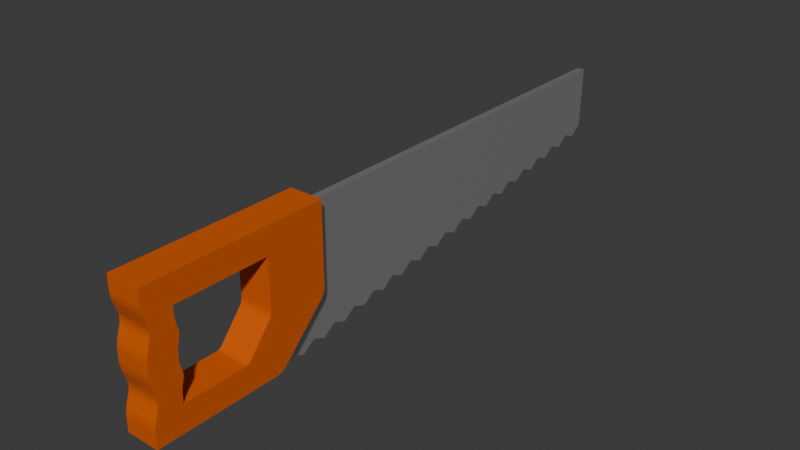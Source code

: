 # Source: Saw.blend  (saved by Blender 4.0.36; exported with 4.5.12 LTS)
import bpy
from mathutils import Matrix  # noqa: F401  (used for matrix-valued properties, if any)

bpy.ops.wm.read_factory_settings(use_empty=True)
scene = bpy.context.scene
scene.name = 'Scene'

# ---- collections
col_collection = bpy.data.collections.new('Collection'); scene.collection.children.link(col_collection)

# ---- materials (node trees are filled in below, after node groups)
mat_material_001 = bpy.data.materials.new('Material.001')
mat_material_001.use_transparent_shadow = False
mat_material_002 = bpy.data.materials.new('Material.002')
mat_material_002.use_transparent_shadow = False

# ---- material node trees
mat_material_001.use_nodes = True; mat_material_001.node_tree.nodes.clear()
_N = mat_material_001.node_tree.nodes; _L = mat_material_001.node_tree.links
n0 = _N.new('ShaderNodeBsdfPrincipled'); n0.name = 'Principled BSDF'; n0.location = (10, 300)
n0.inputs[1].default_value = 0.823
n0.inputs[2].default_value = 0.1018
n0.inputs[3].default_value = 1.45
n1 = _N.new('ShaderNodeOutputMaterial'); n1.name = 'Material Output'; n1.location = (300, 300)
_L.new(n0.outputs[0], n1.inputs[0])
n1.is_active_output = True
mat_material_002.use_nodes = True; mat_material_002.node_tree.nodes.clear()
_N = mat_material_002.node_tree.nodes; _L = mat_material_002.node_tree.links
n0 = _N.new('ShaderNodeBsdfPrincipled'); n0.name = 'Principled BSDF'; n0.location = (10, 300)
n0.inputs[0].default_value = (0.6977, 0.1105, 0.0, 1.0)
n0.inputs[2].default_value = 0.208
n0.inputs[3].default_value = 1.45
n1 = _N.new('ShaderNodeOutputMaterial'); n1.name = 'Material Output'; n1.location = (300, 300)
_L.new(n0.outputs[0], n1.inputs[0])
n1.is_active_output = True

# ---- world
world_world = bpy.data.worlds.new('World'); scene.world = world_world
world_world.use_nodes = True; world_world.node_tree.nodes.clear()
_N = world_world.node_tree.nodes; _L = world_world.node_tree.links
n0 = _N.new('ShaderNodeOutputWorld'); n0.name = 'World Output'; n0.location = (300, 300)
n1 = _N.new('ShaderNodeBackground'); n1.name = 'Background'; n1.location = (10, 300)
n1.inputs[0].default_value = (0.05088, 0.05088, 0.05088, 1.0)
_L.new(n1.outputs[0], n0.inputs[0])
n0.is_active_output = True
world_world.color = (0.05088, 0.05088, 0.05088)
world_world.use_sun_shadow = False
world_world.sun_shadow_jitter_overblur = 0.0

# ---- meshes
me_cube_001 = bpy.data.meshes.new('Cube.001')
me_cube_001.from_pydata([(-1.0, -0.9948, -0.9551), (-1.0, -1.0, 1.0), (-1.0, 0.9922, 0.1177), (-1.0, 1.0, 1.0), (1.0, -0.9948, -0.9551), (1.0, -1.0, 1.0), (1.0, 0.9922, 0.1177), (1.0, 1.0, 1.0), (-1.0, 0.9396, -0.01882), (-1.0, 0.8818, 0.05806), (-1.0, 0.8292, -0.07841), (-1.0, 0.7715, -0.001534), (-1.0, 0.7189, -0.138), (-1.0, 0.6611, -0.06113), (-1.0, 0.6085, -0.1976), (-1.0, 0.5507, -0.1207), (-1.0, 0.4981, -0.2572), (-1.0, 0.4403, -0.1803), (-1.0, 0.3877, -0.3168), (-1.0, 0.3299, -0.2399), (-1.0, 0.2773, -0.3764), (-1.0, 0.2195, -0.2995), (-1.0, 0.1669, -0.436), (-1.0, 0.1091, -0.3591), (-1.0, 0.05653, -0.4956), (-1.0, -0.001263, -0.4187), (-1.0, -0.05386, -0.5552), (-1.0, -0.1117, -0.4783), (-1.0, -0.1642, -0.6148), (-1.0, -0.222, -0.5379), (-1.0, -0.2746, -0.6744), (-1.0, -0.3324, -0.5975), (-1.0, -0.385, -0.734), (-1.0, -0.4428, -0.6571), (-1.0, -0.4954, -0.7936), (-1.0, -0.5532, -0.7167), (-1.0, -0.6058, -0.8532), (-1.0, -0.6636, -0.7763), (-1.0, -0.7162, -0.9128), (-1.0, -0.774, -0.8359), (-1.0, -0.8266, -0.9724), (-1.0, -0.8844, -0.8955), (-1.0, -0.937, -1.032), (-1.0, -0.9444, 1.0), (-1.0, -0.8889, 1.0), (-1.0, -0.8333, 1.0), (-1.0, -0.7778, 1.0), (-1.0, -0.7222, 1.0), (-1.0, -0.6667, 1.0), (-1.0, -0.6111, 1.0), (-1.0, -0.5556, 1.0), (-1.0, -0.5, 1.0), (-1.0, -0.4444, 1.0), (-1.0, -0.3889, 1.0), (-1.0, -0.3333, 1.0), (-1.0, -0.2778, 1.0), (-1.0, -0.2222, 1.0), (-1.0, -0.1667, 1.0), (-1.0, -0.1111, 1.0), (-1.0, -0.05556, 1.0), (-1.0, 5.96e-08, 1.0), (-1.0, 0.05556, 1.0), (-1.0, 0.1111, 1.0), (-1.0, 0.1667, 1.0), (-1.0, 0.2222, 1.0), (-1.0, 0.2778, 1.0), (-1.0, 0.3333, 1.0), (-1.0, 0.3889, 1.0), (-1.0, 0.4444, 1.0), (-1.0, 0.5, 1.0), (-1.0, 0.5556, 1.0), (-1.0, 0.6111, 1.0), (-1.0, 0.6667, 1.0), (-1.0, 0.7222, 1.0), (-1.0, 0.7778, 1.0), (-1.0, 0.8333, 1.0), (-1.0, 0.8889, 1.0), (-1.0, 0.9444, 1.0), (1.0, -0.937, -1.032), (1.0, -0.8844, -0.8955), (1.0, -0.8266, -0.9724), (1.0, -0.774, -0.8359), (1.0, -0.7162, -0.9128), (1.0, -0.6636, -0.7763), (1.0, -0.6058, -0.8532), (1.0, -0.5532, -0.7167), (1.0, -0.4954, -0.7936), (1.0, -0.4428, -0.6571), (1.0, -0.385, -0.734), (1.0, -0.3324, -0.5975), (1.0, -0.2746, -0.6744), (1.0, -0.222, -0.5379), (1.0, -0.1642, -0.6148), (1.0, -0.1117, -0.4783), (1.0, -0.05386, -0.5552), (1.0, -0.001263, -0.4187), (1.0, 0.05653, -0.4956), (1.0, 0.1091, -0.3591), (1.0, 0.1669, -0.436), (1.0, 0.2195, -0.2995), (1.0, 0.2773, -0.3764), (1.0, 0.3299, -0.2399), (1.0, 0.3877, -0.3168), (1.0, 0.4403, -0.1803), (1.0, 0.4981, -0.2572), (1.0, 0.5507, -0.1207), (1.0, 0.6085, -0.1976), (1.0, 0.6611, -0.06113), (1.0, 0.7189, -0.138), (1.0, 0.7715, -0.001534), (1.0, 0.8292, -0.07841), (1.0, 0.8818, 0.05806), (1.0, 0.9396, -0.01882), (1.0, 0.9444, 1.0), (1.0, 0.8889, 1.0), (1.0, 0.8333, 1.0), (1.0, 0.7778, 1.0), (1.0, 0.7222, 1.0), (1.0, 0.6667, 1.0), (1.0, 0.6111, 1.0), (1.0, 0.5556, 1.0), (1.0, 0.5, 1.0), (1.0, 0.4444, 1.0), (1.0, 0.3889, 1.0), (1.0, 0.3333, 1.0), (1.0, 0.2778, 1.0), (1.0, 0.2222, 1.0), (1.0, 0.1667, 1.0), (1.0, 0.1111, 1.0), (1.0, 0.05556, 1.0), (1.0, -5.96e-08, 1.0), (1.0, -0.05556, 1.0), (1.0, -0.1111, 1.0), (1.0, -0.1667, 1.0), (1.0, -0.2222, 1.0), (1.0, -0.2778, 1.0), (1.0, -0.3333, 1.0), (1.0, -0.3889, 1.0), (1.0, -0.4444, 1.0), (1.0, -0.5, 1.0), (1.0, -0.5556, 1.0), (1.0, -0.6111, 1.0), (1.0, -0.6667, 1.0), (1.0, -0.7222, 1.0), (1.0, -0.7778, 1.0), (1.0, -0.8333, 1.0), (1.0, -0.8889, 1.0), (1.0, -0.9444, 1.0)], [], [(8, 77, 3, 2), (2, 3, 7, 6), (78, 147, 5, 4), (4, 5, 1, 0), (42, 78, 4, 0), (147, 43, 1, 5), (7, 3, 77, 113), (113, 77, 76, 114), (114, 76, 75, 115), (115, 75, 74, 116), (116, 74, 73, 117), (117, 73, 72, 118), (118, 72, 71, 119), (119, 71, 70, 120), (120, 70, 69, 121), (121, 69, 68, 122), (122, 68, 67, 123), (123, 67, 66, 124), (124, 66, 65, 125), (125, 65, 64, 126), (126, 64, 63, 127), (127, 63, 62, 128), (128, 62, 61, 129), (129, 61, 60, 130), (130, 60, 59, 131), (131, 59, 58, 132), (132, 58, 57, 133), (133, 57, 56, 134), (134, 56, 55, 135), (135, 55, 54, 136), (136, 54, 53, 137), (137, 53, 52, 138), (138, 52, 51, 139), (139, 51, 50, 140), (140, 50, 49, 141), (141, 49, 48, 142), (142, 48, 47, 143), (143, 47, 46, 144), (144, 46, 45, 145), (145, 45, 44, 146), (146, 44, 43, 147), (2, 6, 112, 8), (8, 112, 111, 9), (9, 111, 110, 10), (10, 110, 109, 11), (11, 109, 108, 12), (12, 108, 107, 13), (13, 107, 106, 14), (14, 106, 105, 15), (15, 105, 104, 16), (16, 104, 103, 17), (17, 103, 102, 18), (18, 102, 101, 19), (19, 101, 100, 20), (20, 100, 99, 21), (21, 99, 98, 22), (22, 98, 97, 23), (23, 97, 96, 24), (24, 96, 95, 25), (25, 95, 94, 26), (26, 94, 93, 27), (27, 93, 92, 28), (28, 92, 91, 29), (29, 91, 90, 30), (30, 90, 89, 31), (31, 89, 88, 32), (32, 88, 87, 33), (33, 87, 86, 34), (34, 86, 85, 35), (35, 85, 84, 36), (36, 84, 83, 37), (37, 83, 82, 38), (38, 82, 81, 39), (39, 81, 80, 40), (40, 80, 79, 41), (41, 79, 78, 42), (6, 7, 113, 112), (112, 113, 114, 111), (111, 114, 115, 110), (110, 115, 116, 109), (109, 116, 117, 108), (108, 117, 118, 107), (107, 118, 119, 106), (106, 119, 120, 105), (105, 120, 121, 104), (104, 121, 122, 103), (103, 122, 123, 102), (102, 123, 124, 101), (101, 124, 125, 100), (100, 125, 126, 99), (99, 126, 127, 98), (98, 127, 128, 97), (97, 128, 129, 96), (96, 129, 130, 95), (95, 130, 131, 94), (94, 131, 132, 93), (93, 132, 133, 92), (92, 133, 134, 91), (91, 134, 135, 90), (90, 135, 136, 89), (89, 136, 137, 88), (88, 137, 138, 87), (87, 138, 139, 86), (86, 139, 140, 85), (85, 140, 141, 84), (84, 141, 142, 83), (83, 142, 143, 82), (82, 143, 144, 81), (81, 144, 145, 80), (80, 145, 146, 79), (79, 146, 147, 78), (0, 1, 43, 42), (42, 43, 44, 41), (41, 44, 45, 40), (40, 45, 46, 39), (39, 46, 47, 38), (38, 47, 48, 37), (37, 48, 49, 36), (36, 49, 50, 35), (35, 50, 51, 34), (34, 51, 52, 33), (33, 52, 53, 32), (32, 53, 54, 31), (31, 54, 55, 30), (30, 55, 56, 29), (29, 56, 57, 28), (28, 57, 58, 27), (27, 58, 59, 26), (26, 59, 60, 25), (25, 60, 61, 24), (24, 61, 62, 23), (23, 62, 63, 22), (22, 63, 64, 21), (21, 64, 65, 20), (20, 65, 66, 19), (19, 66, 67, 18), (18, 67, 68, 17), (17, 68, 69, 16), (16, 69, 70, 15), (15, 70, 71, 14), (14, 71, 72, 13), (13, 72, 73, 12), (12, 73, 74, 11), (11, 74, 75, 10), (10, 75, 76, 9), (9, 76, 77, 8)])
_uv = me_cube_001.uv_layers.new(name='UVMap')
_uv.uv.foreach_set('vector', [0.375, 0.2431, 0.625, 0.2431, 0.625, 0.25, 0.375, 0.25, 0.375, 0.25, 0.625, 0.25, 0.625, 0.5, 0.375, 0.5, 0.375, 0.7431, 0.625, 0.7431, 0.625, 0.75, 0.375, 0.75, 0.375, 0.75, 0.625, 0.75, 0.625, 1.0, 0.375, 1.0, 0.125, 0.7431, 0.375, 0.7431, 0.375, 0.75, 0.125, 0.75, 0.625, 0.7431, 0.875, 0.7431, 0.875, 0.75, 0.625, 0.75, 0.625, 0.5, 0.875, 0.5, 0.875, 0.5069, 0.625, 0.5069, 0.625, 0.5069, 0.875, 0.5069, 0.875, 0.5139, 0.625, 0.5139, 0.625, 0.5139, 0.875, 0.5139, 0.875, 0.5208, 0.625, 0.5208, 0.625, 0.5208, 0.875, 0.5208, 0.875, 0.5278, 0.625, 0.5278, 0.625, 0.5278, 0.875, 0.5278, 0.875, 0.5347, 0.625, 0.5347, 0.625, 0.5347, 0.875, 0.5347, 0.875, 0.5417, 0.625, 0.5417, 0.625, 0.5417, 0.875, 0.5417, 0.875, 0.5486, 0.625, 0.5486, 0.625, 0.5486, 0.875, 0.5486, 0.875, 0.5556, 0.625, 0.5556, 0.625, 0.5556, 0.875, 0.5556, 0.875, 0.5625, 0.625, 0.5625, 0.625, 0.5625, 0.875, 0.5625, 0.875, 0.5694, 0.625, 0.5694, 0.625, 0.5694, 0.875, 0.5694, 0.875, 0.5764, 0.625, 0.5764, 0.625, 0.5764, 0.875, 0.5764, 0.875, 0.5833, 0.625, 0.5833, 0.625, 0.5833, 0.875, 0.5833, 0.875, 0.5903, 0.625, 0.5903, 0.625, 0.5903, 0.875, 0.5903, 0.875, 0.5972, 0.625, 0.5972, 0.625, 0.5972, 0.875, 0.5972, 0.875, 0.6042, 0.625, 0.6042, 0.625, 0.6042, 0.875, 0.6042, 0.875, 0.6111, 0.625, 0.6111, 0.625, 0.6111, 0.875, 0.6111, 0.875, 0.6181, 0.625, 0.6181, 0.625, 0.6181, 0.875, 0.6181, 0.875, 0.625, 0.625, 0.625, 0.625, 0.625, 0.875, 0.625, 0.875, 0.6319, 0.625, 0.6319, 0.625, 0.6319, 0.875, 0.6319, 0.875, 0.6389, 0.625, 0.6389, 0.625, 0.6389, 0.875, 0.6389, 0.875, 0.6458, 0.625, 0.6458, 0.625, 0.6458, 0.875, 0.6458, 0.875, 0.6528, 0.625, 0.6528, 0.625, 0.6528, 0.875, 0.6528, 0.875, 0.6597, 0.625, 0.6597, 0.625, 0.6597, 0.875, 0.6597, 0.875, 0.6667, 0.625, 0.6667, 0.625, 0.6667, 0.875, 0.6667, 0.875, 0.6736, 0.625, 0.6736, 0.625, 0.6736, 0.875, 0.6736, 0.875, 0.6806, 0.625, 0.6806, 0.625, 0.6806, 0.875, 0.6806, 0.875, 0.6875, 0.625, 0.6875, 0.625, 0.6875, 0.875, 0.6875, 0.875, 0.6944, 0.625, 0.6944, 0.625, 0.6944, 0.875, 0.6944, 0.875, 0.7014, 0.625, 0.7014, 0.625, 0.7014, 0.875, 0.7014, 0.875, 0.7083, 0.625, 0.7083, 0.625, 0.7083, 0.875, 0.7083, 0.875, 0.7153, 0.625, 0.7153, 0.625, 0.7153, 0.875, 0.7153, 0.875, 0.7222, 0.625, 0.7222, 0.625, 0.7222, 0.875, 0.7222, 0.875, 0.7292, 0.625, 0.7292, 0.625, 0.7292, 0.875, 0.7292, 0.875, 0.7361, 0.625, 0.7361, 0.625, 0.7361, 0.875, 0.7361, 0.875, 0.7431, 0.625, 0.7431, 0.125, 0.5, 0.375, 0.5, 0.375, 0.5069, 0.125, 0.5069, 0.125, 0.5069, 0.375, 0.5069, 0.375, 0.5139, 0.125, 0.5139, 0.125, 0.5139, 0.375, 0.5139, 0.375, 0.5208, 0.125, 0.5208, 0.125, 0.5208, 0.375, 0.5208, 0.375, 0.5278, 0.125, 0.5278, 0.125, 0.5278, 0.375, 0.5278, 0.375, 0.5347, 0.125, 0.5347, 0.125, 0.5347, 0.375, 0.5347, 0.375, 0.5417, 0.125, 0.5417, 0.125, 0.5417, 0.375, 0.5417, 0.375, 0.5486, 0.125, 0.5486, 0.125, 0.5486, 0.375, 0.5486, 0.375, 0.5556, 0.125, 0.5556, 0.125, 0.5556, 0.375, 0.5556, 0.375, 0.5625, 0.125, 0.5625, 0.125, 0.5625, 0.375, 0.5625, 0.375, 0.5694, 0.125, 0.5694, 0.125, 0.5694, 0.375, 0.5694, 0.375, 0.5764, 0.125, 0.5764, 0.125, 0.5764, 0.375, 0.5764, 0.375, 0.5833, 0.125, 0.5833, 0.125, 0.5833, 0.375, 0.5833, 0.375, 0.5903, 0.125, 0.5903, 0.125, 0.5903, 0.375, 0.5903, 0.375, 0.5972, 0.125, 0.5972, 0.125, 0.5972, 0.375, 0.5972, 0.375, 0.6042, 0.125, 0.6042, 0.125, 0.6042, 0.375, 0.6042, 0.375, 0.6111, 0.125, 0.6111, 0.125, 0.6111, 0.375, 0.6111, 0.375, 0.6181, 0.125, 0.6181, 0.125, 0.6181, 0.375, 0.6181, 0.375, 0.625, 0.125, 0.625, 0.125, 0.625, 0.375, 0.625, 0.375, 0.6319, 0.125, 0.6319, 0.125, 0.6319, 0.375, 0.6319, 0.375, 0.6389, 0.125, 0.6389, 0.125, 0.6389, 0.375, 0.6389, 0.375, 0.6458, 0.125, 0.6458, 0.125, 0.6458, 0.375, 0.6458, 0.375, 0.6528, 0.125, 0.6528, 0.125, 0.6528, 0.375, 0.6528, 0.375, 0.6597, 0.125, 0.6597, 0.125, 0.6597, 0.375, 0.6597, 0.375, 0.6667, 0.125, 0.6667, 0.125, 0.6667, 0.375, 0.6667, 0.375, 0.6736, 0.125, 0.6736, 0.125, 0.6736, 0.375, 0.6736, 0.375, 0.6806, 0.125, 0.6806, 0.125, 0.6806, 0.375, 0.6806, 0.375, 0.6875, 0.125, 0.6875, 0.125, 0.6875, 0.375, 0.6875, 0.375, 0.6944, 0.125, 0.6944, 0.125, 0.6944, 0.375, 0.6944, 0.375, 0.7014, 0.125, 0.7014, 0.125, 0.7014, 0.375, 0.7014, 0.375, 0.7083, 0.125, 0.7083, 0.125, 0.7083, 0.375, 0.7083, 0.375, 0.7153, 0.125, 0.7153, 0.125, 0.7153, 0.375, 0.7153, 0.375, 0.7222, 0.125, 0.7222, 0.125, 0.7222, 0.375, 0.7222, 0.375, 0.7292, 0.125, 0.7292, 0.125, 0.7292, 0.375, 0.7292, 0.375, 0.7361, 0.125, 0.7361, 0.125, 0.7361, 0.375, 0.7361, 0.375, 0.7431, 0.125, 0.7431, 0.375, 0.5, 0.625, 0.5, 0.625, 0.5069, 0.375, 0.5069, 0.375, 0.5069, 0.625, 0.5069, 0.625, 0.5139, 0.375, 0.5139, 0.375, 0.5139, 0.625, 0.5139, 0.625, 0.5208, 0.375, 0.5208, 0.375, 0.5208, 0.625, 0.5208, 0.625, 0.5278, 0.375, 0.5278, 0.375, 0.5278, 0.625, 0.5278, 0.625, 0.5347, 0.375, 0.5347, 0.375, 0.5347, 0.625, 0.5347, 0.625, 0.5417, 0.375, 0.5417, 0.375, 0.5417, 0.625, 0.5417, 0.625, 0.5486, 0.375, 0.5486, 0.375, 0.5486, 0.625, 0.5486, 0.625, 0.5556, 0.375, 0.5556, 0.375, 0.5556, 0.625, 0.5556, 0.625, 0.5625, 0.375, 0.5625, 0.375, 0.5625, 0.625, 0.5625, 0.625, 0.5694, 0.375, 0.5694, 0.375, 0.5694, 0.625, 0.5694, 0.625, 0.5764, 0.375, 0.5764, 0.375, 0.5764, 0.625, 0.5764, 0.625, 0.5833, 0.375, 0.5833, 0.375, 0.5833, 0.625, 0.5833, 0.625, 0.5903, 0.375, 0.5903, 0.375, 0.5903, 0.625, 0.5903, 0.625, 0.5972, 0.375, 0.5972, 0.375, 0.5972, 0.625, 0.5972, 0.625, 0.6042, 0.375, 0.6042, 0.375, 0.6042, 0.625, 0.6042, 0.625, 0.6111, 0.375, 0.6111, 0.375, 0.6111, 0.625, 0.6111, 0.625, 0.6181, 0.375, 0.6181, 0.375, 0.6181, 0.625, 0.6181, 0.625, 0.625, 0.375, 0.625, 0.375, 0.625, 0.625, 0.625, 0.625, 0.6319, 0.375, 0.6319, 0.375, 0.6319, 0.625, 0.6319, 0.625, 0.6389, 0.375, 0.6389, 0.375, 0.6389, 0.625, 0.6389, 0.625, 0.6458, 0.375, 0.6458, 0.375, 0.6458, 0.625, 0.6458, 0.625, 0.6528, 0.375, 0.6528, 0.375, 0.6528, 0.625, 0.6528, 0.625, 0.6597, 0.375, 0.6597, 0.375, 0.6597, 0.625, 0.6597, 0.625, 0.6667, 0.375, 0.6667, 0.375, 0.6667, 0.625, 0.6667, 0.625, 0.6736, 0.375, 0.6736, 0.375, 0.6736, 0.625, 0.6736, 0.625, 0.6806, 0.375, 0.6806, 0.375, 0.6806, 0.625, 0.6806, 0.625, 0.6875, 0.375, 0.6875, 0.375, 0.6875, 0.625, 0.6875, 0.625, 0.6944, 0.375, 0.6944, 0.375, 0.6944, 0.625, 0.6944, 0.625, 0.7014, 0.375, 0.7014, 0.375, 0.7014, 0.625, 0.7014, 0.625, 0.7083, 0.375, 0.7083, 0.375, 0.7083, 0.625, 0.7083, 0.625, 0.7153, 0.375, 0.7153, 0.375, 0.7153, 0.625, 0.7153, 0.625, 0.7222, 0.375, 0.7222, 0.375, 0.7222, 0.625, 0.7222, 0.625, 0.7292, 0.375, 0.7292, 0.375, 0.7292, 0.625, 0.7292, 0.625, 0.7361, 0.375, 0.7361, 0.375, 0.7361, 0.625, 0.7361, 0.625, 0.7431, 0.375, 0.7431, 0.375, 0.0, 0.625, 0.0, 0.625, 0.006944, 0.375, 0.006944, 0.375, 0.006944, 0.625, 0.006944, 0.625, 0.01389, 0.375, 0.01389, 0.375, 0.01389, 0.625, 0.01389, 0.625, 0.02083, 0.375, 0.02083, 0.375, 0.02083, 0.625, 0.02083, 0.625, 0.02778, 0.375, 0.02778, 0.375, 0.02778, 0.625, 0.02778, 0.625, 0.03472, 0.375, 0.03472, 0.375, 0.03472, 0.625, 0.03472, 0.625, 0.04167, 0.375, 0.04167, 0.375, 0.04167, 0.625, 0.04167, 0.625, 0.04861, 0.375, 0.04861, 0.375, 0.04861, 0.625, 0.04861, 0.625, 0.05556, 0.375, 0.05556, 0.375, 0.05556, 0.625, 0.05556, 0.625, 0.0625, 0.375, 0.0625, 0.375, 0.0625, 0.625, 0.0625, 0.625, 0.06944, 0.375, 0.06944, 0.375, 0.06944, 0.625, 0.06944, 0.625, 0.07639, 0.375, 0.07639, 0.375, 0.07639, 0.625, 0.07639, 0.625, 0.08333, 0.375, 0.08333, 0.375, 0.08333, 0.625, 0.08333, 0.625, 0.09028, 0.375, 0.09028, 0.375, 0.09028, 0.625, 0.09028, 0.625, 0.09722, 0.375, 0.09722, 0.375, 0.09722, 0.625, 0.09722, 0.625, 0.1042, 0.375, 0.1042, 0.375, 0.1042, 0.625, 0.1042, 0.625, 0.1111, 0.375, 0.1111, 0.375, 0.1111, 0.625, 0.1111, 0.625, 0.1181, 0.375, 0.1181, 0.375, 0.1181, 0.625, 0.1181, 0.625, 0.125, 0.375, 0.125, 0.375, 0.125, 0.625, 0.125, 0.625, 0.1319, 0.375, 0.1319, 0.375, 0.1319, 0.625, 0.1319, 0.625, 0.1389, 0.375, 0.1389, 0.375, 0.1389, 0.625, 0.1389, 0.625, 0.1458, 0.375, 0.1458, 0.375, 0.1458, 0.625, 0.1458, 0.625, 0.1528, 0.375, 0.1528, 0.375, 0.1528, 0.625, 0.1528, 0.625, 0.1597, 0.375, 0.1597, 0.375, 0.1597, 0.625, 0.1597, 0.625, 0.1667, 0.375, 0.1667, 0.375, 0.1667, 0.625, 0.1667, 0.625, 0.1736, 0.375, 0.1736, 0.375, 0.1736, 0.625, 0.1736, 0.625, 0.1806, 0.375, 0.1806, 0.375, 0.1806, 0.625, 0.1806, 0.625, 0.1875, 0.375, 0.1875, 0.375, 0.1875, 0.625, 0.1875, 0.625, 0.1944, 0.375, 0.1944, 0.375, 0.1944, 0.625, 0.1944, 0.625, 0.2014, 0.375, 0.2014, 0.375, 0.2014, 0.625, 0.2014, 0.625, 0.2083, 0.375, 0.2083, 0.375, 0.2083, 0.625, 0.2083, 0.625, 0.2153, 0.375, 0.2153, 0.375, 0.2153, 0.625, 0.2153, 0.625, 0.2222, 0.375, 0.2222, 0.375, 0.2222, 0.625, 0.2222, 0.625, 0.2292, 0.375, 0.2292, 0.375, 0.2292, 0.625, 0.2292, 0.625, 0.2361, 0.375, 0.2361, 0.375, 0.2361, 0.625, 0.2361, 0.625, 0.2431, 0.375, 0.2431])
me_cube_001.materials.append(mat_material_001)
me_cube_001.update()
me_cube_002 = bpy.data.meshes.new('Cube.002')
me_cube_002.from_pydata([(-1.0, -1.511, -1.0), (-1.0, -1.511, 1.0), (-1.0, 1.123, 1.0), (1.0, -1.511, -1.0), (1.0, -1.511, 1.0), (1.0, 1.123, 1.0), (-1.0, 1.123, -0.1545), (-1.0, 1.061, -0.303), (-1.0, 1.118, -0.1925), (-1.0, 1.105, -0.234), (-1.0, 1.085, -0.2729), (-1.0, 0.4257, -0.9385), (-1.0, 0.2773, -1.0), (-1.0, 0.3956, -0.962), (-1.0, 0.3568, -0.982), (-1.0, 0.3152, -0.9953), (1.0, 0.2773, -1.0), (1.0, 0.4257, -0.9385), (1.0, 0.3152, -0.9953), (1.0, 0.3568, -0.982), (1.0, 0.3956, -0.962), (1.0, 1.061, -0.303), (1.0, 1.123, -0.1545), (1.0, 1.085, -0.2729), (1.0, 1.105, -0.234), (1.0, 1.118, -0.1925), (-1.0, -1.51, 0.06397), (-1.0, -1.485, 0.2179), (-1.0, -1.508, 0.09987), (-1.0, -1.502, 0.1417), (-1.0, -1.495, 0.1832), (-1.0, -1.485, -0.2179), (-1.0, -1.51, -0.06397), (-1.0, -1.495, -0.1832), (-1.0, -1.502, -0.1417), (-1.0, -1.508, -0.09987), (-1.0, -1.442, -0.5035), (-1.0, -1.441, -0.3535), (-1.0, -1.434, -0.4691), (-1.0, -1.431, -0.4285), (-1.0, -1.434, -0.388), (-1.0, -1.511, -0.7932), (-1.0, -1.486, -0.6394), (-1.0, -1.509, -0.7573), (-1.0, -1.504, -0.7154), (-1.0, -1.496, -0.674), (-1.0, -1.441, 0.3535), (-1.0, -1.442, 0.5035), (-1.0, -1.434, 0.388), (-1.0, -1.431, 0.4285), (-1.0, -1.434, 0.4691), (-1.0, -1.486, 0.6394), (-1.0, -1.511, 0.7932), (-1.0, -1.496, 0.674), (-1.0, -1.504, 0.7154), (-1.0, -1.509, 0.7573), (1.0, -1.511, 0.7932), (1.0, -1.486, 0.6394), (1.0, -1.509, 0.7573), (1.0, -1.504, 0.7154), (1.0, -1.496, 0.674), (1.0, -1.442, 0.5035), (1.0, -1.441, 0.3535), (1.0, -1.434, 0.4691), (1.0, -1.431, 0.4285), (1.0, -1.434, 0.388), (1.0, -1.485, 0.2179), (1.0, -1.51, 0.06397), (1.0, -1.495, 0.1832), (1.0, -1.502, 0.1417), (1.0, -1.508, 0.09987), (1.0, -1.51, -0.06397), (1.0, -1.485, -0.2179), (1.0, -1.508, -0.09987), (1.0, -1.502, -0.1417), (1.0, -1.495, -0.1832), (1.0, -1.441, -0.3535), (1.0, -1.442, -0.5035), (1.0, -1.434, -0.388), (1.0, -1.431, -0.4285), (1.0, -1.434, -0.4691), (1.0, -1.486, -0.6394), (1.0, -1.511, -0.7932), (1.0, -1.496, -0.674), (1.0, -1.504, -0.7154), (1.0, -1.509, -0.7573), (1.0, 0.2404, 0.6195), (1.0, -1.105, 0.6195), (1.0, -1.105, 0.4914), (1.0, -1.104, 0.4692), (1.0, -1.097, 0.4176), (1.0, -1.101, 0.4432), (1.0, -1.093, 0.3961), (1.0, -0.1721, -0.6166), (1.0, -0.1311, -0.596), (1.0, -0.1157, -0.5814), (1.0, -0.1915, -0.6195), (1.0, -0.1509, -0.6084), (1.0, -1.105, -0.6195), (1.0, -1.105, -0.4914), (1.0, -1.103, -0.4574), (1.0, -1.104, -0.4692), (1.0, -1.07, 0.3119), (1.0, -1.099, -0.4279), (1.0, -1.101, -0.4432), (1.0, -1.097, -0.4176), (1.0, -1.093, -0.3961), (1.0, -1.066, 0.2906), (1.0, -1.104, -0.03963), (1.0, -1.104, 0.03963), (1.0, -1.103, 0.06187), (1.0, -1.101, -0.08781), (1.0, -1.103, -0.06187), (1.0, -1.101, 0.08781), (1.0, -1.097, -0.1135), (1.0, -1.097, 0.1135), (1.0, -1.092, -0.135), (1.0, -1.092, 0.135), (1.0, -1.07, -0.3119), (1.0, -1.064, -0.2655), (1.0, -1.066, -0.2906), (1.0, -1.066, -0.2404), (1.0, -1.066, 0.2404), (1.0, -1.069, 0.219), (1.0, 0.221, -0.169), (1.0, 0.2404, -0.09574), (1.0, 0.2312, -0.145), (1.0, 0.238, -0.1193), (1.0, 0.209, -0.1877), (1.0, -1.069, -0.219), (1.0, -1.064, 0.2655), (-1.0, -1.105, -0.6195), (-1.0, -1.105, 0.6195), (-1.0, -1.105, -0.4914), (-1.0, -1.104, -0.4692), (-1.0, -1.101, -0.4432), (-1.0, -1.097, -0.4176), (-1.0, -1.07, -0.3119), (-1.0, -1.066, -0.2906), (-1.0, -1.093, -0.3961), (-1.0, -0.1509, -0.6084), (-1.0, -0.1721, -0.6166), (-1.0, -0.1311, -0.596), (-1.0, 0.2312, -0.145), (-1.0, 0.2404, -0.09574), (-1.0, 0.221, -0.169), (-1.0, 0.238, -0.1193), (-1.0, -0.1157, -0.5814), (-1.0, 0.209, -0.1877), (-1.0, -0.1915, -0.6195), (-1.0, -1.064, -0.2655), (-1.0, -1.105, 0.5015), (-1.0, -1.105, 0.4914), (-1.0, -1.104, 0.4669), (-1.0, -1.104, 0.4692), (-1.0, -1.066, -0.2404), (-1.0, -1.069, -0.219), (-1.0, -1.101, 0.4432), (-1.0, -1.104, -0.03963), (-1.0, -1.104, 0.03963), (-1.0, -1.103, 0.06187), (-1.0, -1.103, -0.06187), (-1.0, -1.101, -0.08781), (-1.0, -1.097, 0.1135), (-1.0, -1.097, -0.1135), (-1.0, -1.101, 0.08781), (-1.0, -1.097, 0.4176), (-1.0, -1.092, -0.135), (-1.0, -1.093, 0.3961), (-1.0, -1.066, 0.2404), (-1.0, -1.064, 0.2655), (-1.0, 0.2404, 0.6195), (-1.0, -1.066, 0.2906), (-1.0, -1.092, 0.135), (-1.0, -1.069, 0.219), (-1.0, -1.07, 0.3119)], [], [(71, 67, 26, 32), (61, 57, 51, 47), (102, 92, 90, 91, 89, 88, 87, 86, 125, 127, 126, 124, 128, 95, 94, 97, 93, 96, 98, 99, 101, 100, 80, 77, 81, 83, 84, 85, 82, 3, 16, 18, 19, 20, 17, 21, 23, 24, 25, 22, 5, 4, 56, 58, 59, 60, 57, 61, 63, 64, 65, 62, 66, 68, 69, 70, 67, 71, 73, 74, 75, 72, 76, 78, 79, 103, 105, 106, 118, 120, 119, 121, 129, 116, 114, 111, 112, 108, 109, 110, 113, 115, 117, 123, 122, 130, 107), (79, 80, 100, 104, 103), (12, 16, 3, 0), (5, 2, 1, 4), (6, 2, 5, 22), (16, 12, 15, 18), (18, 15, 14, 19), (19, 14, 13, 20), (20, 13, 11, 17), (6, 22, 25, 8), (8, 25, 24, 9), (9, 24, 23, 10), (10, 23, 21, 7), (17, 11, 7, 21), (3, 82, 41, 0), (81, 77, 36, 42), (76, 72, 31, 37), (139, 136, 135, 134, 133, 131, 149, 141, 140, 142, 147, 148, 145, 143, 146, 144, 171, 132, 151, 50, 47, 51, 53, 54, 55, 52, 1, 2, 6, 8, 9, 10, 7, 11, 13, 14, 15, 12, 0, 41, 43, 44, 45, 42, 36, 38, 39, 40, 37, 31, 33, 34, 35, 32, 26, 28, 29, 30, 27, 46, 48, 49, 153, 157, 166, 168, 175, 172, 170, 169, 174, 173, 163, 165, 160, 159, 158, 161, 162, 164, 167, 156, 155, 150, 138, 137), (153, 49, 50, 151, 152, 154), (56, 4, 1, 52), (81, 42, 45, 83), (83, 45, 44, 84), (84, 44, 43, 85), (85, 43, 41, 82), (76, 37, 40, 78), (78, 40, 39, 79), (79, 39, 38, 80), (80, 38, 36, 77), (71, 32, 35, 73), (73, 35, 34, 74), (74, 34, 33, 75), (75, 33, 31, 72), (66, 27, 30, 68), (68, 30, 29, 69), (69, 29, 28, 70), (70, 28, 26, 67), (61, 47, 50, 63), (63, 50, 49, 64), (64, 49, 48, 65), (65, 48, 46, 62), (56, 52, 55, 58), (58, 55, 54, 59), (59, 54, 53, 60), (60, 53, 51, 57), (66, 62, 46, 27), (159, 109, 108, 158), (168, 92, 102, 175), (98, 96, 149, 131), (87, 132, 171, 86), (144, 125, 86, 171), (96, 93, 141, 149), (93, 97, 140, 141), (97, 94, 142, 140), (94, 95, 147, 142), (127, 125, 144, 146), (126, 127, 146, 143), (124, 126, 143, 145), (128, 124, 145, 148), (95, 128, 148, 147), (133, 99, 98, 131), (137, 118, 106, 139), (167, 116, 129, 156), (88, 152, 151, 132, 87), (139, 106, 105, 136), (136, 105, 103, 104, 135), (135, 104, 100, 101, 134), (134, 101, 99, 133), (156, 129, 121, 155), (155, 121, 119, 150), (150, 119, 120, 138), (138, 120, 118, 137), (158, 108, 112, 161), (161, 112, 111, 162), (162, 111, 114, 164), (164, 114, 116, 167), (173, 117, 115, 163), (163, 115, 113, 165), (165, 113, 110, 160), (160, 110, 109, 159), (107, 172, 175, 102), (172, 107, 130, 170), (170, 130, 122, 169), (169, 122, 123, 174), (152, 88, 89, 154), (89, 91, 157, 153, 154), (157, 91, 90, 166), (166, 90, 92, 168), (174, 123, 117, 173)])
_uv = me_cube_002.uv_layers.new(name='UVMap')
_uv.uv.foreach_set('vector', [0.492, 0.75, 0.508, 0.75, 0.508, 1.0, 0.492, 1.0, 0.5629, 0.75, 0.5799, 0.75, 0.5799, 1.0, 0.5629, 1.0, 0.539, 0.7101, 0.5495, 0.7124, 0.5522, 0.7129, 0.5554, 0.7133, 0.5586, 0.7135, 0.5614, 0.7135, 0.5774, 0.7129, 0.5774, 0.5839, 0.488, 0.584, 0.4851, 0.5843, 0.4819, 0.5849, 0.4789, 0.5859, 0.4765, 0.587, 0.4273, 0.6178, 0.4255, 0.6193, 0.424, 0.6212, 0.4229, 0.6232, 0.4226, 0.625, 0.4226, 0.7129, 0.4386, 0.7135, 0.4414, 0.7135, 0.4428, 0.7134, 0.4413, 0.7501, 0.4371, 0.75, 0.4201, 0.75, 0.4158, 0.7499, 0.4107, 0.7498, 0.4053, 0.7499, 0.4009, 0.75, 0.375, 0.75, 0.375, 0.5803, 0.3756, 0.5766, 0.3773, 0.5727, 0.3797, 0.569, 0.3827, 0.5662, 0.4621, 0.5058, 0.4659, 0.5036, 0.4707, 0.5017, 0.4759, 0.5004, 0.4807, 0.5, 0.625, 0.5, 0.625, 0.75, 0.5991, 0.75, 0.5947, 0.7499, 0.5893, 0.7498, 0.5842, 0.7499, 0.5799, 0.75, 0.5629, 0.75, 0.5587, 0.7501, 0.5536, 0.7504, 0.5484, 0.7501, 0.5442, 0.75, 0.5272, 0.75, 0.5229, 0.7499, 0.5178, 0.7498, 0.5125, 0.7499, 0.508, 0.75, 0.492, 0.75, 0.4875, 0.7499, 0.4822, 0.7498, 0.4771, 0.7499, 0.4728, 0.75, 0.4558, 0.75, 0.4516, 0.7501, 0.4464, 0.7504, 0.4465, 0.713, 0.4478, 0.7129, 0.4505, 0.7124, 0.461, 0.7101, 0.4637, 0.7097, 0.4668, 0.7095, 0.47, 0.7096, 0.4726, 0.71, 0.4831, 0.712, 0.4858, 0.7124, 0.489, 0.7127, 0.4923, 0.713, 0.495, 0.713, 0.505, 0.713, 0.5077, 0.713, 0.511, 0.7127, 0.5142, 0.7124, 0.5169, 0.712, 0.5274, 0.71, 0.53, 0.7096, 0.5332, 0.7095, 0.5363, 0.7097, 0.4464, 0.7504, 0.4413, 0.7501, 0.4428, 0.7134, 0.4446, 0.7133, 0.4465, 0.713, 0.125, 0.5803, 0.375, 0.5803, 0.375, 0.75, 0.125, 0.75, 0.625, 0.5, 0.875, 0.5, 0.875, 0.75, 0.625, 0.75, 0.4807, 0.25, 0.625, 0.25, 0.625, 0.5, 0.4807, 0.5, 0.375, 0.5803, 0.125, 0.5803, 0.125, 0.5766, 0.375, 0.5766, 0.375, 0.5766, 0.125, 0.5766, 0.125, 0.572, 0.375, 0.572, 0.375, 0.572, 0.125, 0.572, 0.125, 0.5687, 0.375, 0.5687, 0.375, 0.5687, 0.125, 0.5687, 0.125, 0.5662, 0.375, 0.5662, 0.4807, 0.25, 0.4807, 0.5, 0.4759, 0.5, 0.4759, 0.25, 0.4759, 0.25, 0.4759, 0.5, 0.4698, 0.5, 0.4698, 0.25, 0.125, 0.5, 0.375, 0.5, 0.375, 0.5033, 0.125, 0.5033, 0.125, 0.5033, 0.375, 0.5033, 0.375, 0.5058, 0.125, 0.5058, 0.375, 0.5662, 0.125, 0.5662, 0.125, 0.5058, 0.375, 0.5058, 0.375, 0.75, 0.4009, 0.75, 0.4009, 1.0, 0.375, 1.0, 0.4201, 0.75, 0.4371, 0.75, 0.4371, 1.0, 0.4201, 1.0, 0.4558, 0.75, 0.4728, 0.75, 0.4728, 1.0, 0.4558, 1.0, 0.4505, 0.03755, 0.4478, 0.03708, 0.4446, 0.03671, 0.4414, 0.03649, 0.4386, 0.03646, 0.4226, 0.03706, 0.4226, 0.125, 0.4229, 0.1268, 0.424, 0.1288, 0.4255, 0.1307, 0.4273, 0.1322, 0.4765, 0.163, 0.4789, 0.1641, 0.4819, 0.1651, 0.4851, 0.1657, 0.488, 0.166, 0.5774, 0.1661, 0.5774, 0.03706, 0.5627, 0.0365, 0.5586, -0.0003717, 0.5629, 0.0, 0.5799, 0.0, 0.5843, 0.0001825, 0.5894, 0.0005952, 0.5947, 0.0001779, 0.5991, 0.0, 0.625, 0.0, 0.625, 0.25, 0.4807, 0.25, 0.4759, 0.2496, 0.4707, 0.2483, 0.4659, 0.2464, 0.4621, 0.2442, 0.3827, 0.1838, 0.3797, 0.181, 0.3773, 0.1773, 0.3756, 0.1734, 0.375, 0.1697, 0.375, 0.0, 0.4009, 0.0, 0.4053, 0.0001779, 0.4106, 0.0005952, 0.4157, 0.0001826, 0.4201, 0.0, 0.4371, 0.0, 0.4414, -0.0003718, 0.4464, -0.00112, 0.4515, -0.0003687, 0.4558, 0.0, 0.4728, 0.0, 0.4771, 0.0001783, 0.4823, 0.0005879, 0.4875, 0.0001756, 0.492, 0.0, 0.508, 0.0, 0.5125, 0.0001756, 0.5177, 0.0005879, 0.5229, 0.0001783, 0.5272, 0.0, 0.5442, 0.0, 0.5485, -0.0003686, 0.5536, -0.00112, 0.5584, 0.03651, 0.5554, 0.0367, 0.5522, 0.03708, 0.5495, 0.03755, 0.539, 0.03987, 0.5363, 0.04028, 0.5332, 0.04045, 0.53, 0.04037, 0.5274, 0.04003, 0.5169, 0.03802, 0.5142, 0.0376, 0.511, 0.03726, 0.5077, 0.03704, 0.505, 0.03697, 0.495, 0.03697, 0.4923, 0.03704, 0.489, 0.03726, 0.4858, 0.03761, 0.4831, 0.03802, 0.4726, 0.04003, 0.47, 0.04037, 0.4668, 0.04046, 0.4637, 0.04028, 0.461, 0.03987, 0.5584, 0.03651, 0.5536, -0.00112, 0.5586, -0.0003717, 0.5627, 0.0365, 0.5614, 0.03646, 0.5586, 0.03649, 0.5991, 0.75, 0.625, 0.75, 0.625, 1.0, 0.5991, 1.0, 0.4201, 0.75, 0.4201, 1.0, 0.4158, 1.0, 0.4158, 0.7499, 0.4158, 0.7499, 0.4158, 1.0, 0.4107, 1.0, 0.4107, 0.7498, 0.4107, 0.7498, 0.4107, 1.0, 0.4053, 1.0, 0.4053, 0.7499, 0.4053, 0.7499, 0.4053, 1.0, 0.4009, 1.0, 0.4009, 0.75, 0.4558, 0.75, 0.4558, 1.0, 0.4516, 1.0, 0.4516, 0.7501, 0.4516, 0.7501, 0.4516, 1.0, 0.4464, 1.0, 0.4464, 0.7504, 0.4464, 0.7504, 0.4464, 1.0, 0.4412, 1.0, 0.4413, 0.7501, 0.4413, 0.7501, 0.4412, 1.0, 0.4371, 1.0, 0.4371, 0.75, 0.492, 0.75, 0.492, 1.0, 0.4875, 1.0, 0.4875, 0.7499, 0.4875, 0.7499, 0.4875, 1.0, 0.4821, 1.0, 0.4822, 0.7498, 0.4822, 0.7498, 0.4821, 1.0, 0.477, 1.0, 0.4771, 0.7499, 0.4771, 0.7499, 0.477, 1.0, 0.4728, 1.0, 0.4728, 0.75, 0.5272, 0.75, 0.5272, 1.0, 0.523, 1.0, 0.5229, 0.7499, 0.5229, 0.7499, 0.523, 1.0, 0.5179, 1.0, 0.5178, 0.7498, 0.5178, 0.7498, 0.5179, 1.0, 0.5125, 1.0, 0.5125, 0.7499, 0.5125, 0.7499, 0.5125, 1.0, 0.508, 1.0, 0.508, 0.75, 0.5629, 0.75, 0.5629, 1.0, 0.5588, 1.0, 0.5587, 0.7501, 0.5587, 0.7501, 0.5588, 1.0, 0.5536, 1.0, 0.5536, 0.7504, 0.5536, 0.7504, 0.5536, 1.0, 0.5484, 1.0, 0.5484, 0.7501, 0.5484, 0.7501, 0.5484, 1.0, 0.5442, 1.0, 0.5442, 0.75, 0.5991, 0.75, 0.5991, 1.0, 0.5947, 1.0, 0.5947, 0.7499, 0.5947, 0.7499, 0.5947, 1.0, 0.5893, 1.0, 0.5893, 0.7498, 0.5893, 0.7498, 0.5893, 1.0, 0.5842, 1.0, 0.5842, 0.7499, 0.5842, 0.7499, 0.5842, 1.0, 0.5799, 1.0, 0.5799, 0.75, 0.5272, 0.75, 0.5442, 0.75, 0.5442, 1.0, 0.5272, 1.0, 0.508, 0.9713, 0.508, 0.7787, 0.492, 0.7787, 0.492, 0.9713, 0.5799, 0.9713, 0.5799, 0.7787, 0.5629, 0.7787, 0.5629, 0.9713, 0.3463, 0.75, 0.3463, 0.5803, 0.1537, 0.5803, 0.1537, 0.75, 0.6537, 0.75, 0.8463, 0.75, 0.8463, 0.5, 0.6537, 0.5, 0.4807, 0.2787, 0.4807, 0.4713, 0.625, 0.4713, 0.625, 0.2787, 0.3463, 0.5803, 0.3463, 0.5766, 0.1537, 0.5766, 0.1537, 0.5803, 0.3463, 0.5766, 0.3463, 0.572, 0.1537, 0.572, 0.1537, 0.5766, 0.3463, 0.572, 0.3463, 0.5687, 0.1537, 0.5687, 0.1537, 0.572, 0.3463, 0.5687, 0.3463, 0.5662, 0.1537, 0.5662, 0.1537, 0.5687, 0.4759, 0.4713, 0.4807, 0.4713, 0.4807, 0.2787, 0.4759, 0.2787, 0.4698, 0.4713, 0.4759, 0.4713, 0.4759, 0.2787, 0.4698, 0.2787, 0.3463, 0.5033, 0.3463, 0.5, 0.1537, 0.5, 0.1537, 0.5033, 0.3463, 0.5058, 0.3463, 0.5033, 0.1537, 0.5033, 0.1537, 0.5058, 0.3463, 0.5662, 0.3463, 0.5058, 0.1537, 0.5058, 0.1537, 0.5662, 0.4009, 0.9713, 0.4009, 0.7787, 0.375, 0.7787, 0.375, 0.9713, 0.4371, 0.9713, 0.4371, 0.7787, 0.4201, 0.7787, 0.4201, 0.9713, 0.4728, 0.9713, 0.4728, 0.7787, 0.4558, 0.7787, 0.4558, 0.9713, 0.5991, 0.7787, 0.5991, 0.9713, 0.6012, 0.9713, 0.625, 0.9713, 0.625, 0.7787, 0.4201, 0.9713, 0.4201, 0.7787, 0.4158, 0.7787, 0.4158, 0.9713, 0.4158, 0.9713, 0.4158, 0.7787, 0.4137, 0.7786, 0.4107, 0.7785, 0.4107, 0.9713, 0.4107, 0.9713, 0.4107, 0.7785, 0.4078, 0.7786, 0.4053, 0.7787, 0.4053, 0.9713, 0.4053, 0.9713, 0.4053, 0.7787, 0.4009, 0.7787, 0.4009, 0.9713, 0.4558, 0.9713, 0.4558, 0.7787, 0.4516, 0.7788, 0.4516, 0.9713, 0.4516, 0.9713, 0.4516, 0.7788, 0.4464, 0.779, 0.4464, 0.9713, 0.4464, 0.9713, 0.4464, 0.779, 0.4413, 0.7788, 0.4412, 0.9713, 0.4412, 0.9713, 0.4413, 0.7788, 0.4371, 0.7787, 0.4371, 0.9713, 0.492, 0.9713, 0.492, 0.7787, 0.4875, 0.7787, 0.4875, 0.9713, 0.4875, 0.9713, 0.4875, 0.7787, 0.4822, 0.7785, 0.4821, 0.9713, 0.4821, 0.9713, 0.4822, 0.7785, 0.4771, 0.7787, 0.477, 0.9713, 0.477, 0.9713, 0.4771, 0.7787, 0.4728, 0.7787, 0.4728, 0.9713, 0.5272, 0.9713, 0.5272, 0.7787, 0.5229, 0.7787, 0.523, 0.9713, 0.523, 0.9713, 0.5229, 0.7787, 0.5178, 0.7785, 0.5179, 0.9713, 0.5179, 0.9713, 0.5178, 0.7785, 0.5125, 0.7787, 0.5125, 0.9713, 0.5125, 0.9713, 0.5125, 0.7787, 0.508, 0.7787, 0.508, 0.9713, 0.5587, 0.7788, 0.5588, 0.9713, 0.5629, 0.9713, 0.5629, 0.7787, 0.5588, 0.9713, 0.5587, 0.7788, 0.5536, 0.779, 0.5536, 0.9713, 0.5536, 0.9713, 0.5536, 0.779, 0.5484, 0.7788, 0.5484, 0.9713, 0.5484, 0.9713, 0.5484, 0.7788, 0.5442, 0.7787, 0.5442, 0.9713, 0.5991, 0.9713, 0.5991, 0.7787, 0.5947, 0.7787, 0.5947, 0.9713, 0.5947, 0.7787, 0.5893, 0.7785, 0.5893, 0.9713, 0.5942, 0.9713, 0.5947, 0.9713, 0.5893, 0.9713, 0.5893, 0.7785, 0.5842, 0.7787, 0.5842, 0.9713, 0.5842, 0.9713, 0.5842, 0.7787, 0.5799, 0.7787, 0.5799, 0.9713, 0.5442, 0.9713, 0.5442, 0.7787, 0.5272, 0.7787, 0.5272, 0.9713])
me_cube_002.materials.append(mat_material_002)
me_cube_002.update()

# ---- objects
ob_cube = bpy.data.objects.new('Cube', me_cube_001)
ob_cube_001 = bpy.data.objects.new('Cube.001', me_cube_002)

# ---- transforms, parenting, visibility, modifiers, constraints
ob_cube.location = (0.0, -0.7912, 3.941)
ob_cube.scale = (0.02914, 1.888, 0.5642)
ob_cube_001.location = (-4.663e-17, -2.858, 4.004)
ob_cube_001.scale = (0.1354, 0.5523, 0.5523)

# ---- collection membership
col_collection.objects.link(ob_cube)
col_collection.objects.link(ob_cube_001)

# ---- scene / render settings (as saved in the file)
scene.frame_start = 1; scene.frame_end = 250; scene.frame_set(1)
scene.render.engine = 'BLENDER_EEVEE_NEXT'
scene.cycles.sampling_pattern = 'TABULATED_SOBOL'
bpy.context.view_layer.update()

# ---- added for rendering (the .blend has no active camera and no usable light): camera, sun
cam_auto = bpy.data.cameras.new('AutoCamera')
cam_auto.lens = 50.0
cam_auto.sensor_width = 36.0
cam_auto.clip_end = 1000.0
ob_auto_camera = bpy.data.objects.new('AutoCamera', cam_auto)
scene.collection.objects.link(ob_auto_camera)
ob_auto_camera.location = (4.57443, -6.78758, 7.61698)
ob_auto_camera.rotation_euler = (1.09748, -7.21219e-08, 0.694738)
scene.camera = ob_auto_camera
light_auto_sun = bpy.data.lights.new('AutoSun', 'SUN')
light_auto_sun.energy = 3.0
light_auto_sun.angle = 0.0523599
ob_auto_sun = bpy.data.objects.new('AutoSun', light_auto_sun)
scene.collection.objects.link(ob_auto_sun)
ob_auto_sun.rotation_euler = (0.872665, 0.174533, 0.523599)
bpy.context.view_layer.update()
